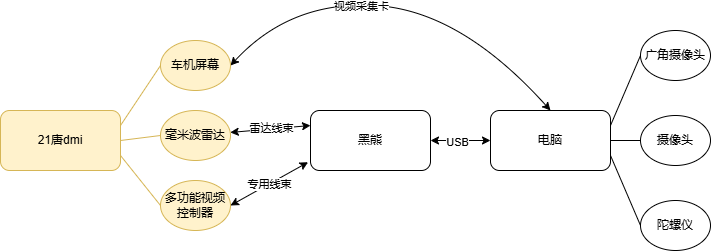

The diagram above was exported from draw.io. Its source (the exported page's mxGraphModel, read from the mxfile embedded in the PNG):
<mxGraphModel dx="1097" dy="-174" grid="1" gridSize="10" guides="1" tooltips="1" connect="1" arrows="1" fold="1" page="1" pageScale="1" pageWidth="1169" pageHeight="827" math="0" shadow="0">
  <root>
    <mxCell id="0" />
    <mxCell id="1" parent="0" />
    <mxCell id="ChIznotjv0_P-3BaCTBd-1" value="21唐dmi" style="rounded=1;whiteSpace=wrap;html=1;fillColor=#fff2cc;strokeColor=#d6b656;" vertex="1" parent="1">
      <mxGeometry x="10" y="1030" width="120" height="60" as="geometry" />
    </mxCell>
    <mxCell id="ChIznotjv0_P-3BaCTBd-2" value="黑熊" style="rounded=1;whiteSpace=wrap;html=1;" vertex="1" parent="1">
      <mxGeometry x="320" y="1030" width="120" height="60" as="geometry" />
    </mxCell>
    <mxCell id="ChIznotjv0_P-3BaCTBd-3" value="" style="endArrow=classic;startArrow=classic;html=1;rounded=0;exitX=1;exitY=0.5;exitDx=0;exitDy=0;entryX=-0.02;entryY=0.862;entryDx=0;entryDy=0;entryPerimeter=0;" edge="1" parent="1" source="ChIznotjv0_P-3BaCTBd-7" target="ChIznotjv0_P-3BaCTBd-2">
      <mxGeometry width="50" height="50" relative="1" as="geometry">
        <mxPoint x="290" y="1090" as="sourcePoint" />
        <mxPoint x="420" y="1080" as="targetPoint" />
      </mxGeometry>
    </mxCell>
    <mxCell id="ChIznotjv0_P-3BaCTBd-4" value="专用线束" style="edgeLabel;html=1;align=center;verticalAlign=middle;resizable=0;points=[];" vertex="1" connectable="0" parent="ChIznotjv0_P-3BaCTBd-3">
      <mxGeometry x="0.0125" relative="1" as="geometry">
        <mxPoint as="offset" />
      </mxGeometry>
    </mxCell>
    <mxCell id="ChIznotjv0_P-3BaCTBd-5" value="毫米波雷达" style="ellipse;whiteSpace=wrap;html=1;fillColor=#fff2cc;strokeColor=#d6b656;" vertex="1" parent="1">
      <mxGeometry x="170" y="1030" width="70" height="50" as="geometry" />
    </mxCell>
    <mxCell id="ChIznotjv0_P-3BaCTBd-7" value="多功能视频控制器" style="ellipse;whiteSpace=wrap;html=1;fillColor=#fff2cc;strokeColor=#d6b656;" vertex="1" parent="1">
      <mxGeometry x="170" y="1100" width="70" height="50" as="geometry" />
    </mxCell>
    <mxCell id="ChIznotjv0_P-3BaCTBd-8" value="" style="endArrow=classic;startArrow=classic;html=1;rounded=0;entryX=0;entryY=0.25;entryDx=0;entryDy=0;" edge="1" parent="1" source="ChIznotjv0_P-3BaCTBd-5" target="ChIznotjv0_P-3BaCTBd-2">
      <mxGeometry width="50" height="50" relative="1" as="geometry">
        <mxPoint x="240" y="1075" as="sourcePoint" />
        <mxPoint x="310.71067811865476" y="1025" as="targetPoint" />
      </mxGeometry>
    </mxCell>
    <mxCell id="ChIznotjv0_P-3BaCTBd-9" value="雷达线束" style="edgeLabel;html=1;align=center;verticalAlign=middle;resizable=0;points=[];" vertex="1" connectable="0" parent="ChIznotjv0_P-3BaCTBd-8">
      <mxGeometry x="0.0313" y="1" relative="1" as="geometry">
        <mxPoint as="offset" />
      </mxGeometry>
    </mxCell>
    <mxCell id="ChIznotjv0_P-3BaCTBd-10" value="" style="endArrow=none;html=1;rounded=0;entryX=0;entryY=0.5;entryDx=0;entryDy=0;exitX=1;exitY=0.5;exitDx=0;exitDy=0;fillColor=#fff2cc;strokeColor=#d6b656;" edge="1" parent="1" source="ChIznotjv0_P-3BaCTBd-1" target="ChIznotjv0_P-3BaCTBd-5">
      <mxGeometry width="50" height="50" relative="1" as="geometry">
        <mxPoint x="60" y="1270" as="sourcePoint" />
        <mxPoint x="110" y="1220" as="targetPoint" />
      </mxGeometry>
    </mxCell>
    <mxCell id="ChIznotjv0_P-3BaCTBd-11" value="" style="endArrow=none;html=1;rounded=0;entryX=0;entryY=0.5;entryDx=0;entryDy=0;exitX=1;exitY=0.75;exitDx=0;exitDy=0;fillColor=#fff2cc;strokeColor=#d6b656;" edge="1" parent="1" source="ChIznotjv0_P-3BaCTBd-1" target="ChIznotjv0_P-3BaCTBd-7">
      <mxGeometry width="50" height="50" relative="1" as="geometry">
        <mxPoint x="130" y="1120" as="sourcePoint" />
        <mxPoint x="180" y="1070" as="targetPoint" />
      </mxGeometry>
    </mxCell>
    <mxCell id="ChIznotjv0_P-3BaCTBd-12" value="电脑" style="rounded=1;whiteSpace=wrap;html=1;" vertex="1" parent="1">
      <mxGeometry x="500" y="1030" width="120" height="60" as="geometry" />
    </mxCell>
    <mxCell id="ChIznotjv0_P-3BaCTBd-13" value="" style="endArrow=classic;startArrow=classic;html=1;rounded=0;entryX=1;entryY=0.5;entryDx=0;entryDy=0;exitX=0;exitY=0.5;exitDx=0;exitDy=0;" edge="1" parent="1" source="ChIznotjv0_P-3BaCTBd-12" target="ChIznotjv0_P-3BaCTBd-2">
      <mxGeometry width="50" height="50" relative="1" as="geometry">
        <mxPoint x="534.9999999999998" y="1100" as="sourcePoint" />
        <mxPoint x="450" y="1100" as="targetPoint" />
      </mxGeometry>
    </mxCell>
    <mxCell id="ChIznotjv0_P-3BaCTBd-14" value="USB" style="edgeLabel;html=1;align=center;verticalAlign=middle;resizable=0;points=[];" vertex="1" connectable="0" parent="ChIznotjv0_P-3BaCTBd-13">
      <mxGeometry x="0.1149" y="2" relative="1" as="geometry">
        <mxPoint as="offset" />
      </mxGeometry>
    </mxCell>
    <mxCell id="ChIznotjv0_P-3BaCTBd-15" value="广角摄像头" style="ellipse;whiteSpace=wrap;html=1;" vertex="1" parent="1">
      <mxGeometry x="650" y="950" width="70" height="50" as="geometry" />
    </mxCell>
    <mxCell id="ChIznotjv0_P-3BaCTBd-16" value="摄像头" style="ellipse;whiteSpace=wrap;html=1;" vertex="1" parent="1">
      <mxGeometry x="650" y="1035" width="70" height="50" as="geometry" />
    </mxCell>
    <mxCell id="ChIznotjv0_P-3BaCTBd-17" value="陀螺仪" style="ellipse;whiteSpace=wrap;html=1;" vertex="1" parent="1">
      <mxGeometry x="650" y="1120" width="70" height="50" as="geometry" />
    </mxCell>
    <mxCell id="ChIznotjv0_P-3BaCTBd-18" value="" style="endArrow=none;html=1;rounded=0;entryX=0;entryY=0.5;entryDx=0;entryDy=0;exitX=1;exitY=0.25;exitDx=0;exitDy=0;" edge="1" parent="1" source="ChIznotjv0_P-3BaCTBd-12" target="ChIznotjv0_P-3BaCTBd-15">
      <mxGeometry width="50" height="50" relative="1" as="geometry">
        <mxPoint x="570" y="1170" as="sourcePoint" />
        <mxPoint x="620" y="1120" as="targetPoint" />
      </mxGeometry>
    </mxCell>
    <mxCell id="ChIznotjv0_P-3BaCTBd-19" value="" style="endArrow=none;html=1;rounded=0;entryX=0;entryY=0.5;entryDx=0;entryDy=0;exitX=1;exitY=0.75;exitDx=0;exitDy=0;" edge="1" parent="1" source="ChIznotjv0_P-3BaCTBd-12" target="ChIznotjv0_P-3BaCTBd-17">
      <mxGeometry width="50" height="50" relative="1" as="geometry">
        <mxPoint x="630" y="1100" as="sourcePoint" />
        <mxPoint x="660" y="1080" as="targetPoint" />
      </mxGeometry>
    </mxCell>
    <mxCell id="ChIznotjv0_P-3BaCTBd-20" value="" style="endArrow=none;html=1;rounded=0;entryX=0;entryY=0.5;entryDx=0;entryDy=0;exitX=1;exitY=0.5;exitDx=0;exitDy=0;" edge="1" parent="1" source="ChIznotjv0_P-3BaCTBd-12" target="ChIznotjv0_P-3BaCTBd-16">
      <mxGeometry width="50" height="50" relative="1" as="geometry">
        <mxPoint x="630" y="1060" as="sourcePoint" />
        <mxPoint x="660" y="1040" as="targetPoint" />
      </mxGeometry>
    </mxCell>
    <mxCell id="ChIznotjv0_P-3BaCTBd-22" value="" style="endArrow=classic;startArrow=classic;html=1;rounded=0;entryX=0.5;entryY=0;entryDx=0;entryDy=0;curved=1;exitX=1;exitY=0.5;exitDx=0;exitDy=0;" edge="1" parent="1" source="ChIznotjv0_P-3BaCTBd-24" target="ChIznotjv0_P-3BaCTBd-12">
      <mxGeometry width="50" height="50" relative="1" as="geometry">
        <mxPoint x="120" y="940" as="sourcePoint" />
        <mxPoint x="549.9999999999998" y="1000" as="targetPoint" />
        <Array as="points">
          <mxPoint x="300" y="920" />
          <mxPoint x="470" y="930" />
        </Array>
      </mxGeometry>
    </mxCell>
    <mxCell id="ChIznotjv0_P-3BaCTBd-27" value="视频采集卡" style="edgeLabel;html=1;align=center;verticalAlign=middle;resizable=0;points=[];" vertex="1" connectable="0" parent="ChIznotjv0_P-3BaCTBd-22">
      <mxGeometry x="-0.1899" y="-1" relative="1" as="geometry">
        <mxPoint as="offset" />
      </mxGeometry>
    </mxCell>
    <mxCell id="ChIznotjv0_P-3BaCTBd-24" value="车机屏幕" style="ellipse;whiteSpace=wrap;html=1;fillColor=#fff2cc;strokeColor=#d6b656;" vertex="1" parent="1">
      <mxGeometry x="170" y="960" width="70" height="50" as="geometry" />
    </mxCell>
    <mxCell id="ChIznotjv0_P-3BaCTBd-26" value="" style="endArrow=none;html=1;rounded=0;entryX=0;entryY=0.5;entryDx=0;entryDy=0;exitX=1;exitY=0.25;exitDx=0;exitDy=0;fillColor=#fff2cc;strokeColor=#d6b656;" edge="1" parent="1" source="ChIznotjv0_P-3BaCTBd-1" target="ChIznotjv0_P-3BaCTBd-24">
      <mxGeometry width="50" height="50" relative="1" as="geometry">
        <mxPoint x="130" y="1010" as="sourcePoint" />
        <mxPoint x="150" y="970" as="targetPoint" />
      </mxGeometry>
    </mxCell>
  </root>
</mxGraphModel>